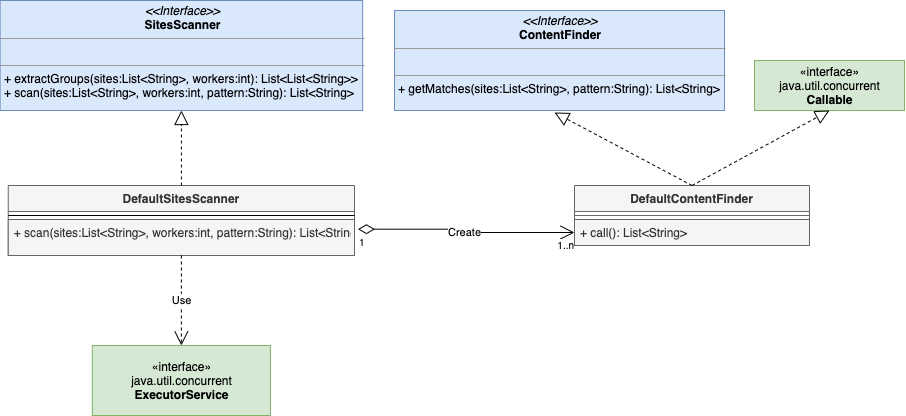

The diagram above was exported from draw.io. Its source (the exported page's mxGraphModel, read from the mxfile embedded in the PNG):
<mxGraphModel dx="946" dy="501" grid="1" gridSize="10" guides="1" tooltips="1" connect="1" arrows="1" fold="1" page="1" pageScale="1" pageWidth="827" pageHeight="1169" math="0" shadow="0">
  <root>
    <mxCell id="WIyWlLk6GJQsqaUBKTNV-0" />
    <mxCell id="WIyWlLk6GJQsqaUBKTNV-1" parent="WIyWlLk6GJQsqaUBKTNV-0" />
    <mxCell id="ufaHUkSifxiGQS7hWFD_-0" value="DefaultSitesScanner" style="swimlane;fontStyle=1;align=center;verticalAlign=top;childLayout=stackLayout;horizontal=1;startSize=26;horizontalStack=0;resizeParent=1;resizeParentMax=0;resizeLast=0;collapsible=1;marginBottom=0;fillColor=#f5f5f5;strokeColor=#666666;fontColor=#333333;" parent="WIyWlLk6GJQsqaUBKTNV-1" vertex="1">
      <mxGeometry x="33.75" y="280" width="346.25" height="70" as="geometry" />
    </mxCell>
    <mxCell id="ufaHUkSifxiGQS7hWFD_-2" value="" style="line;strokeWidth=1;fillColor=none;align=left;verticalAlign=middle;spacingTop=-1;spacingLeft=3;spacingRight=3;rotatable=0;labelPosition=right;points=[];portConstraint=eastwest;" parent="ufaHUkSifxiGQS7hWFD_-0" vertex="1">
      <mxGeometry y="26" width="346.25" height="8" as="geometry" />
    </mxCell>
    <mxCell id="ufaHUkSifxiGQS7hWFD_-3" value="+ scan(sites:List&lt;String&gt;, workers:int, pattern:String): List&lt;String&gt;" style="text;strokeColor=#666666;fillColor=#f5f5f5;align=left;verticalAlign=top;spacingLeft=4;spacingRight=4;overflow=hidden;rotatable=0;points=[[0,0.5],[1,0.5]];portConstraint=eastwest;fontColor=#333333;" parent="ufaHUkSifxiGQS7hWFD_-0" vertex="1">
      <mxGeometry y="34" width="346.25" height="36" as="geometry" />
    </mxCell>
    <mxCell id="ufaHUkSifxiGQS7hWFD_-4" value="DefaultContentFinder" style="swimlane;fontStyle=1;align=center;verticalAlign=top;childLayout=stackLayout;horizontal=1;startSize=26;horizontalStack=0;resizeParent=1;resizeParentMax=0;resizeLast=0;collapsible=1;marginBottom=0;fillColor=#f5f5f5;strokeColor=#666666;fontColor=#333333;" parent="WIyWlLk6GJQsqaUBKTNV-1" vertex="1">
      <mxGeometry x="600" y="280" width="235" height="60" as="geometry" />
    </mxCell>
    <mxCell id="ufaHUkSifxiGQS7hWFD_-6" value="" style="line;strokeWidth=1;fillColor=#f5f5f5;align=left;verticalAlign=middle;spacingTop=-1;spacingLeft=3;spacingRight=3;rotatable=0;labelPosition=right;points=[];portConstraint=eastwest;strokeColor=#666666;fontColor=#333333;" parent="ufaHUkSifxiGQS7hWFD_-4" vertex="1">
      <mxGeometry y="26" width="235" height="8" as="geometry" />
    </mxCell>
    <mxCell id="ufaHUkSifxiGQS7hWFD_-7" value="+ call(): List&lt;String&gt;" style="text;strokeColor=#666666;fillColor=#f5f5f5;align=left;verticalAlign=top;spacingLeft=4;spacingRight=4;overflow=hidden;rotatable=0;points=[[0,0.5],[1,0.5]];portConstraint=eastwest;fontColor=#333333;" parent="ufaHUkSifxiGQS7hWFD_-4" vertex="1">
      <mxGeometry y="34" width="235" height="26" as="geometry" />
    </mxCell>
    <mxCell id="ufaHUkSifxiGQS7hWFD_-8" value="«interface»&lt;br&gt;java.util.concurrent&lt;br&gt;&lt;b&gt;Callable&lt;br&gt;&lt;/b&gt;" style="html=1;fillColor=#d5e8d4;strokeColor=#82b366;" parent="WIyWlLk6GJQsqaUBKTNV-1" vertex="1">
      <mxGeometry x="780" y="155" width="150" height="50" as="geometry" />
    </mxCell>
    <mxCell id="ufaHUkSifxiGQS7hWFD_-10" value="" style="endArrow=block;dashed=1;endFill=0;endSize=12;html=1;entryX=0.5;entryY=1;entryDx=0;entryDy=0;exitX=0.5;exitY=0;exitDx=0;exitDy=0;" parent="WIyWlLk6GJQsqaUBKTNV-1" source="ufaHUkSifxiGQS7hWFD_-4" target="ufaHUkSifxiGQS7hWFD_-8" edge="1">
      <mxGeometry width="160" relative="1" as="geometry">
        <mxPoint x="142.5" y="340" as="sourcePoint" />
        <mxPoint x="302.5" y="340" as="targetPoint" />
      </mxGeometry>
    </mxCell>
    <mxCell id="ufaHUkSifxiGQS7hWFD_-12" value="Create" style="endArrow=open;html=1;endSize=12;startArrow=diamondThin;startSize=14;startFill=0;edgeStyle=orthogonalEdgeStyle;exitX=1.01;exitY=0.269;exitDx=0;exitDy=0;exitPerimeter=0;entryX=0;entryY=0.5;entryDx=0;entryDy=0;" parent="WIyWlLk6GJQsqaUBKTNV-1" source="ufaHUkSifxiGQS7hWFD_-3" target="ufaHUkSifxiGQS7hWFD_-7" edge="1">
      <mxGeometry relative="1" as="geometry">
        <mxPoint x="60" y="260" as="sourcePoint" />
        <mxPoint x="500" y="280" as="targetPoint" />
      </mxGeometry>
    </mxCell>
    <mxCell id="ufaHUkSifxiGQS7hWFD_-13" value="1" style="resizable=0;html=1;align=left;verticalAlign=top;labelBackgroundColor=#ffffff;fontSize=10;" parent="ufaHUkSifxiGQS7hWFD_-12" connectable="0" vertex="1">
      <mxGeometry x="-1" relative="1" as="geometry" />
    </mxCell>
    <mxCell id="ufaHUkSifxiGQS7hWFD_-14" value="1..n" style="resizable=0;html=1;align=right;verticalAlign=top;labelBackgroundColor=#ffffff;fontSize=10;" parent="ufaHUkSifxiGQS7hWFD_-12" connectable="0" vertex="1">
      <mxGeometry x="1" relative="1" as="geometry" />
    </mxCell>
    <mxCell id="ufaHUkSifxiGQS7hWFD_-15" value="Use" style="endArrow=open;endSize=12;dashed=1;html=1;exitX=0.5;exitY=1;exitDx=0;exitDy=0;entryX=0.5;entryY=0;entryDx=0;entryDy=0;" parent="WIyWlLk6GJQsqaUBKTNV-1" source="ufaHUkSifxiGQS7hWFD_-0" target="ufaHUkSifxiGQS7hWFD_-16" edge="1">
      <mxGeometry width="160" relative="1" as="geometry">
        <mxPoint x="60" y="320" as="sourcePoint" />
        <mxPoint x="400" y="140" as="targetPoint" />
      </mxGeometry>
    </mxCell>
    <mxCell id="ufaHUkSifxiGQS7hWFD_-16" value="«interface»&lt;br&gt;java.util.concurrent&lt;br&gt;&lt;b&gt;ExecutorService&lt;/b&gt;" style="html=1;fillColor=#d5e8d4;strokeColor=#82b366;" parent="WIyWlLk6GJQsqaUBKTNV-1" vertex="1">
      <mxGeometry x="117.81" y="440" width="178.12" height="70" as="geometry" />
    </mxCell>
    <mxCell id="ufaHUkSifxiGQS7hWFD_-18" value="&lt;p style=&quot;margin: 0px ; margin-top: 4px ; text-align: center&quot;&gt;&lt;i&gt;&amp;lt;&amp;lt;Interface&amp;gt;&amp;gt;&lt;/i&gt;&lt;br&gt;&lt;b&gt;SitesScanner&lt;/b&gt;&lt;/p&gt;&lt;hr size=&quot;1&quot;&gt;&lt;p style=&quot;margin: 0px ; margin-left: 4px&quot;&gt;&lt;br&gt;&lt;/p&gt;&lt;hr size=&quot;1&quot;&gt;&lt;p style=&quot;margin: 0px ; margin-left: 4px&quot;&gt;+ extractGroups(sites:List&amp;lt;String&amp;gt;, workers:int): List&amp;lt;List&amp;lt;String&amp;gt;&amp;gt;&lt;br&gt;&lt;/p&gt;&lt;p style=&quot;margin: 0px ; margin-left: 4px&quot;&gt;+ scan(sites:List&amp;lt;String&amp;gt;, workers:int, pattern:String): List&amp;lt;String&amp;gt;&lt;br&gt;&lt;/p&gt;" style="verticalAlign=top;align=left;overflow=fill;fontSize=12;fontFamily=Helvetica;html=1;fillColor=#dae8fc;strokeColor=#6c8ebf;" parent="WIyWlLk6GJQsqaUBKTNV-1" vertex="1">
      <mxGeometry x="25.630000000000003" y="95" width="362.5" height="110" as="geometry" />
    </mxCell>
    <mxCell id="ufaHUkSifxiGQS7hWFD_-19" value="" style="endArrow=block;dashed=1;endFill=0;endSize=12;html=1;entryX=0.5;entryY=1;entryDx=0;entryDy=0;exitX=0.5;exitY=0;exitDx=0;exitDy=0;" parent="WIyWlLk6GJQsqaUBKTNV-1" source="ufaHUkSifxiGQS7hWFD_-0" target="ufaHUkSifxiGQS7hWFD_-18" edge="1">
      <mxGeometry width="160" relative="1" as="geometry">
        <mxPoint x="647.5" y="240" as="sourcePoint" />
        <mxPoint x="647.5" y="150" as="targetPoint" />
        <Array as="points" />
      </mxGeometry>
    </mxCell>
    <mxCell id="8VE1-4amEbH1bkePtt23-0" value="&lt;p style=&quot;margin: 0px ; margin-top: 4px ; text-align: center&quot;&gt;&lt;i&gt;&amp;lt;&amp;lt;Interface&amp;gt;&amp;gt;&lt;/i&gt;&lt;br&gt;&lt;b&gt;ContentFinder&lt;/b&gt;&lt;/p&gt;&lt;hr size=&quot;1&quot;&gt;&lt;p style=&quot;margin: 0px ; margin-left: 4px&quot;&gt;&lt;br&gt;&lt;/p&gt;&lt;hr size=&quot;1&quot;&gt;&lt;p style=&quot;margin: 0px ; margin-left: 4px&quot;&gt;+ getMatches(sites:List&amp;lt;String&amp;gt;, pattern:String): List&amp;lt;String&amp;gt;&lt;br&gt;&lt;/p&gt;" style="verticalAlign=top;align=left;overflow=fill;fontSize=12;fontFamily=Helvetica;html=1;fillColor=#dae8fc;strokeColor=#6c8ebf;" vertex="1" parent="WIyWlLk6GJQsqaUBKTNV-1">
      <mxGeometry x="420" y="105" width="330" height="100" as="geometry" />
    </mxCell>
    <mxCell id="8VE1-4amEbH1bkePtt23-1" value="" style="endArrow=block;dashed=1;endFill=0;endSize=12;html=1;entryX=0.485;entryY=1.02;entryDx=0;entryDy=0;exitX=0.5;exitY=0;exitDx=0;exitDy=0;entryPerimeter=0;" edge="1" parent="WIyWlLk6GJQsqaUBKTNV-1" source="ufaHUkSifxiGQS7hWFD_-4" target="8VE1-4amEbH1bkePtt23-0">
      <mxGeometry width="160" relative="1" as="geometry">
        <mxPoint x="830" y="290" as="sourcePoint" />
        <mxPoint x="657.5" y="190" as="targetPoint" />
      </mxGeometry>
    </mxCell>
  </root>
</mxGraphModel>